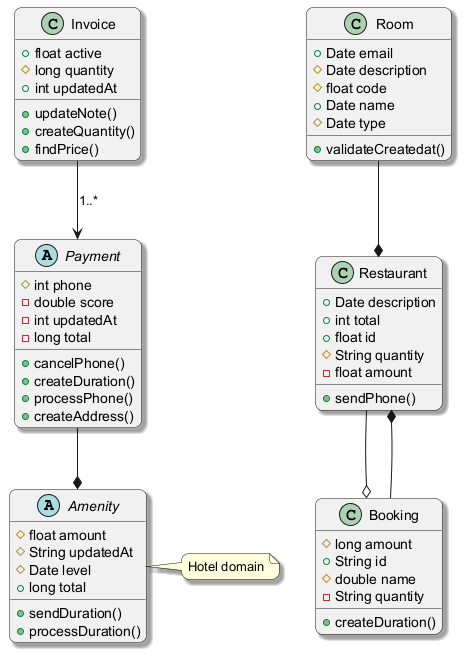

The diagram above was rendered by PlantUML. Its source (embedded in the PNG):
@startuml
skinparam backgroundColor #FFFFFF
skinparam roundCorner 15
skinparam shadowing true
abstract class Amenity {
  #float amount
  #String updatedAt
  #Date level
  +long total
  +sendDuration()
  +processDuration()
}
class Room {
  +Date email
  #Date description
  #float code
  +Date name
  #Date type
  +validateCreatedat()
}
class Booking {
  #long amount
  +String id
  #double name
  -String quantity
  +createDuration()
}
class Restaurant {
  +Date description
  +int total
  +float id
  #String quantity
  -float amount
  +sendPhone()
}
class Invoice {
  +float active
  #long quantity
  +int updatedAt
  +updateNote()
  +createQuantity()
  +findPrice()
}
abstract class Payment {
  #int phone
  -double score
  -int updatedAt
  -long total
  +cancelPhone()
  +createDuration()
  +processPhone()
  +createAddress()
}
Invoice --> Payment : "1..*"
Payment --* Amenity
Room --* Restaurant
Booking --* Restaurant
Restaurant --o Booking
note right of Amenity : Hotel domain
@enduml